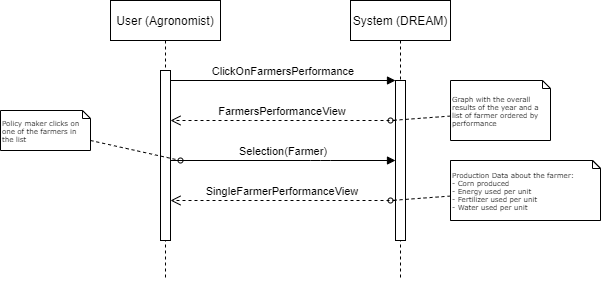

The diagram above was exported from draw.io. Its source (the exported page's mxGraphModel, read from the mxfile embedded in the PNG):
<mxGraphModel dx="1038" dy="641" grid="1" gridSize="10" guides="1" tooltips="1" connect="1" arrows="1" fold="1" page="1" pageScale="1" pageWidth="850" pageHeight="1100" math="0" shadow="0">
  <root>
    <mxCell id="0" />
    <mxCell id="1" parent="0" />
    <mxCell id="3nuBFxr9cyL0pnOWT2aG-5" value="System (DREAM)" style="shape=umlLifeline;perimeter=lifelinePerimeter;container=1;collapsible=0;recursiveResize=0;rounded=0;shadow=0;strokeWidth=1;" parent="1" vertex="1">
      <mxGeometry x="460" y="80" width="100" height="280" as="geometry" />
    </mxCell>
    <mxCell id="3nuBFxr9cyL0pnOWT2aG-6" value="" style="points=[];perimeter=orthogonalPerimeter;rounded=0;shadow=0;strokeWidth=1;" parent="3nuBFxr9cyL0pnOWT2aG-5" vertex="1">
      <mxGeometry x="45" y="80" width="10" height="160" as="geometry" />
    </mxCell>
    <mxCell id="3nuBFxr9cyL0pnOWT2aG-7" value="FarmersPerformanceView" style="verticalAlign=bottom;endArrow=open;dashed=1;endSize=8;shadow=0;strokeWidth=1;" parent="1" source="3nuBFxr9cyL0pnOWT2aG-6" target="oifuDJaFlL9YiH6duvfB-2" edge="1">
      <mxGeometry relative="1" as="geometry">
        <mxPoint x="285" y="200" as="targetPoint" />
        <Array as="points">
          <mxPoint x="370" y="200" />
        </Array>
      </mxGeometry>
    </mxCell>
    <mxCell id="3nuBFxr9cyL0pnOWT2aG-8" value="ClickOnFarmersPerformance" style="verticalAlign=bottom;endArrow=block;entryX=0;entryY=0;shadow=0;strokeWidth=1;" parent="1" source="oifuDJaFlL9YiH6duvfB-2" target="3nuBFxr9cyL0pnOWT2aG-6" edge="1">
      <mxGeometry relative="1" as="geometry">
        <mxPoint x="285" y="160.00000000000074" as="sourcePoint" />
      </mxGeometry>
    </mxCell>
    <mxCell id="-ki9tW6POzLssxUiX_zL-4" value="SingleFarmerPerformanceView" style="verticalAlign=bottom;endArrow=open;dashed=1;endSize=8;shadow=0;strokeWidth=1;" parent="1" source="3nuBFxr9cyL0pnOWT2aG-6" target="oifuDJaFlL9YiH6duvfB-2" edge="1">
      <mxGeometry relative="1" as="geometry">
        <mxPoint x="285" y="280" as="targetPoint" />
        <mxPoint x="450" y="280" as="sourcePoint" />
        <Array as="points">
          <mxPoint x="365" y="280" />
        </Array>
      </mxGeometry>
    </mxCell>
    <mxCell id="oifuDJaFlL9YiH6duvfB-11" style="edgeStyle=none;rounded=0;html=1;dashed=1;labelBackgroundColor=none;startArrow=none;startFill=0;startSize=5;endArrow=oval;endFill=0;endSize=5;jettySize=auto;orthogonalLoop=1;strokeWidth=1;fontFamily=Verdana;fontSize=12" parent="1" source="oifuDJaFlL9YiH6duvfB-12" edge="1">
      <mxGeometry relative="1" as="geometry">
        <mxPoint x="500" y="280" as="targetPoint" />
        <Array as="points" />
      </mxGeometry>
    </mxCell>
    <mxCell id="oifuDJaFlL9YiH6duvfB-12" value="Activity 'x'&lt;br&gt;&lt;br&gt;Activity 'y'&lt;br&gt;&lt;br&gt;&quot;Confirm and SpecifyDeviations&quot; button" style="shape=note;whiteSpace=wrap;html=1;rounded=0;shadow=0;comic=0;labelBackgroundColor=none;strokeWidth=1;fontFamily=Verdana;fontSize=7;align=left;size=8;" parent="1" vertex="1">
      <mxGeometry x="560" y="240" width="150" height="60" as="geometry" />
    </mxCell>
    <mxCell id="oifuDJaFlL9YiH6duvfB-1" value="User (Agronomist)" style="shape=umlLifeline;perimeter=lifelinePerimeter;container=1;collapsible=0;recursiveResize=0;rounded=0;shadow=0;strokeWidth=1;" parent="1" vertex="1">
      <mxGeometry x="220" y="80" width="110" height="280" as="geometry" />
    </mxCell>
    <mxCell id="oifuDJaFlL9YiH6duvfB-2" value="" style="points=[];perimeter=orthogonalPerimeter;rounded=0;shadow=0;strokeWidth=1;" parent="oifuDJaFlL9YiH6duvfB-1" vertex="1">
      <mxGeometry x="50" y="70" width="10" height="170" as="geometry" />
    </mxCell>
    <mxCell id="-ki9tW6POzLssxUiX_zL-1" value="Selection(Farmer)" style="verticalAlign=bottom;endArrow=block;shadow=0;strokeWidth=1;" parent="1" source="oifuDJaFlL9YiH6duvfB-2" target="3nuBFxr9cyL0pnOWT2aG-6" edge="1">
      <mxGeometry relative="1" as="geometry">
        <mxPoint x="275" y="239.66000000000008" as="sourcePoint" />
        <mxPoint x="495" y="239.6600000000001" as="targetPoint" />
        <Array as="points">
          <mxPoint x="430" y="240" />
        </Array>
      </mxGeometry>
    </mxCell>
    <mxCell id="B01SKg5sWWwUpjNL24C3-26" value="Policy maker clicks on one of the farmers in the list" style="shape=note;whiteSpace=wrap;html=1;rounded=0;shadow=0;comic=0;labelBackgroundColor=none;strokeWidth=1;fontFamily=Verdana;fontSize=7;align=left;size=8;" parent="1" vertex="1">
      <mxGeometry x="110" y="190" width="90" height="40" as="geometry" />
    </mxCell>
    <mxCell id="B01SKg5sWWwUpjNL24C3-27" style="edgeStyle=none;rounded=0;html=1;dashed=1;labelBackgroundColor=none;startArrow=none;startFill=0;startSize=5;endArrow=oval;endFill=0;endSize=5;jettySize=auto;orthogonalLoop=1;strokeWidth=1;fontFamily=Verdana;fontSize=12" parent="1" source="B01SKg5sWWwUpjNL24C3-26" edge="1">
      <mxGeometry relative="1" as="geometry">
        <mxPoint x="290" y="240" as="targetPoint" />
        <Array as="points" />
        <mxPoint x="141.29999999999995" y="320.00448305522116" as="sourcePoint" />
      </mxGeometry>
    </mxCell>
    <mxCell id="qZ0npSWg9uSlJIvVMTm0-1" value="Production Data about the farmer:&lt;br&gt;- Corn produced&lt;br&gt;- Energy used per unit&lt;br&gt;- Fertilizer used per unit&lt;br&gt;- Water used per unit" style="shape=note;whiteSpace=wrap;html=1;rounded=0;shadow=0;comic=0;labelBackgroundColor=none;strokeWidth=1;fontFamily=Verdana;fontSize=7;align=left;size=8;" parent="1" vertex="1">
      <mxGeometry x="560" y="240" width="150" height="60" as="geometry" />
    </mxCell>
    <mxCell id="qZ0npSWg9uSlJIvVMTm0-2" style="edgeStyle=none;rounded=0;html=1;dashed=1;labelBackgroundColor=none;startArrow=none;startFill=0;startSize=5;endArrow=oval;endFill=0;endSize=5;jettySize=auto;orthogonalLoop=1;strokeWidth=1;fontFamily=Verdana;fontSize=12" parent="1" edge="1">
      <mxGeometry relative="1" as="geometry">
        <mxPoint x="500" y="200" as="targetPoint" />
        <Array as="points" />
        <mxPoint x="560" y="195.55555555555554" as="sourcePoint" />
      </mxGeometry>
    </mxCell>
    <mxCell id="qZ0npSWg9uSlJIvVMTm0-3" value="Graph with the overall results of the year and a list of farmer ordered by performance" style="shape=note;whiteSpace=wrap;html=1;rounded=0;shadow=0;comic=0;labelBackgroundColor=none;strokeWidth=1;fontFamily=Verdana;fontSize=7;align=left;size=8;" parent="1" vertex="1">
      <mxGeometry x="560" y="160" width="100" height="60" as="geometry" />
    </mxCell>
  </root>
</mxGraphModel>